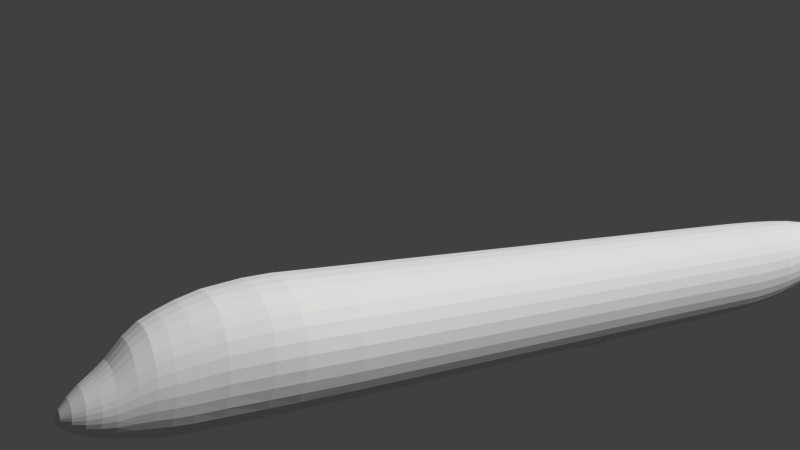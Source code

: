 # Source: A350xwb.3.blend  (saved by Blender 2.62.1; exported with 4.5.12 LTS)
import bpy
from mathutils import Matrix  # noqa: F401  (used for matrix-valued properties, if any)

bpy.ops.wm.read_factory_settings(use_empty=True)
scene = bpy.context.scene
scene.name = 'Scene'

# ---- collections
col_collection_1 = bpy.data.collections.new('Collection 1'); scene.collection.children.link(col_collection_1)

# ---- world
world_world = bpy.data.worlds.new('World'); scene.world = world_world
world_world.color = (0.05088, 0.05088, 0.05088)
world_world.use_sun_shadow = False
world_world.sun_shadow_jitter_overblur = 0.0
world_world.cycles.sampling_method = 'MANUAL'
world_world.cycles.sample_map_resolution = 256

# ---- cameras
cam_camera = bpy.data.cameras.new('Camera')
cam_camera.clip_end = 100.0
cam_camera.lens = 35.0
cam_camera.sensor_width = 32.0
cam_camera.sensor_height = 18.0
cam_camera.ortho_scale = 7.314
cam_camera.dof.focus_distance = 0.0
cam_camera.dof.aperture_fstop = 128.0

# ---- meshes
me_cylinder_002 = bpy.data.meshes.new('Cylinder.002')
me_cylinder_002.from_pydata([(0.293, 1.236e-07, -1.0), (0.293, 1.22e-07, -0.7354), (0.2874, -0.05522, -1.0), (0.2874, -0.05696, -0.7354), (0.2708, -0.1083, -1.0), (0.2708, -0.1117, -0.7354), (0.2438, -0.1573, -1.0), (0.2438, -0.1622, -0.7354), (0.2075, -0.2001, -1.0), (0.2075, -0.2064, -0.7354), (0.1632, -0.2354, -1.0), (0.1632, -0.2428, -0.7354), (0.1128, -0.2615, -1.0), (0.1128, -0.2697, -0.7354), (0.05798, -0.2776, -1.0), (0.05798, -0.2863, -0.7354), (0.001026, -0.2831, -1.0), (0.001027, -0.292, -0.7354), (-0.05593, -0.2776, -1.0), (-0.05593, -0.2863, -0.7354), (-0.1107, -0.2615, -1.0), (-0.1107, -0.2697, -0.7354), (-0.1612, -0.2353, -1.0), (-0.1612, -0.2428, -0.7354), (-0.2054, -0.2001, -1.0), (-0.2054, -0.2064, -0.7354), (-0.2417, -0.1573, -1.0), (-0.2417, -0.1622, -0.7354), (-0.2687, -0.1083, -1.0), (-0.2687, -0.1117, -0.7354), (-0.2853, -0.05522, -1.0), (-0.2853, -0.05696, -0.7354), (-0.2909, 3.755e-07, -1.0), (-0.2909, 3.818e-07, -0.7354), (0.293, 1.22e-07, -0.4896), (0.2874, -0.05696, -0.4896), (0.2708, -0.1117, -0.4896), (0.2438, -0.1622, -0.4896), (0.2075, -0.2064, -0.4896), (0.1632, -0.2428, -0.4896), (0.1128, -0.2697, -0.4896), (0.05798, -0.2863, -0.4896), (0.001027, -0.292, -0.4896), (-0.05593, -0.2863, -0.4896), (-0.1107, -0.2697, -0.4896), (-0.1612, -0.2428, -0.4896), (-0.2054, -0.2064, -0.4896), (-0.2417, -0.1622, -0.4896), (-0.2687, -0.1117, -0.4896), (-0.2853, -0.05696, -0.4896), (-0.2909, 3.818e-07, -0.4896), (0.293, -3.919e-06, -0.1518), (0.2874, -0.05696, -0.1518), (0.2708, -0.1117, -0.1518), (0.2438, -0.1622, -0.1518), (0.2075, -0.2064, -0.1518), (0.1632, -0.2428, -0.1518), (0.1127, -0.2697, -0.1518), (0.05798, -0.2864, -0.1518), (0.001021, -0.292, -0.1518), (-0.05594, -0.2864, -0.1518), (-0.1107, -0.2697, -0.1518), (-0.1612, -0.2428, -0.1518), (-0.2054, -0.2064, -0.1518), (-0.2417, -0.1622, -0.1518), (-0.2687, -0.1117, -0.1518), (-0.2853, -0.05696, -0.1518), (-0.2909, -3.66e-06, -0.1518), (0.293, -6.216e-06, 0.04018), (0.2874, -0.05696, 0.04018), (0.2708, -0.1117, 0.04018), (0.2438, -0.1622, 0.04018), (0.2075, -0.2065, 0.04018), (0.1632, -0.2428, 0.04018), (0.1127, -0.2697, 0.04018), (0.05798, -0.2864, 0.04018), (0.001017, -0.292, 0.04018), (-0.05594, -0.2864, 0.04018), (-0.1107, -0.2697, 0.04018), (-0.1612, -0.2428, 0.04018), (-0.2054, -0.2065, 0.04018), (-0.2417, -0.1622, 0.04018), (-0.2687, -0.1117, 0.04018), (-0.2853, -0.05696, 0.04018), (-0.2909, -5.956e-06, 0.04018), (0.293, -9.431e-06, 0.3089), (0.2874, -0.05697, 0.3089), (0.2707, -0.1117, 0.3089), (0.2438, -0.1622, 0.3089), (0.2075, -0.2065, 0.3089), (0.1632, -0.2428, 0.3089), (0.1127, -0.2697, 0.3089), (0.05797, -0.2864, 0.3089), (0.001012, -0.292, 0.3089), (-0.05595, -0.2864, 0.3089), (-0.1107, -0.2697, 0.3089), (-0.1612, -0.2428, 0.3089), (-0.2054, -0.2065, 0.3089), (-0.2417, -0.1622, 0.3089), (-0.2687, -0.1117, 0.3089), (-0.2853, -0.05697, 0.3089), (-0.2909, -9.171e-06, 0.3089), (0.293, -1.255e-05, 0.57), (0.2874, -0.05697, 0.57), (0.2707, -0.1117, 0.57), (0.2438, -0.1622, 0.57), (0.2075, -0.2065, 0.57), (0.1632, -0.2428, 0.57), (0.1127, -0.2697, 0.57), (0.05797, -0.2864, 0.57), (0.001008, -0.292, 0.57), (-0.05595, -0.2864, 0.57), (-0.1107, -0.2697, 0.57), (-0.1612, -0.2428, 0.57), (-0.2054, -0.2065, 0.57), (-0.2417, -0.1622, 0.57), (-0.2687, -0.1117, 0.57), (-0.2853, -0.05697, 0.57), (-0.2909, -1.229e-05, 0.57), (0.293, -1.558e-05, 0.8234), (0.2874, -0.05697, 0.8234), (0.2707, -0.1117, 0.8234), (0.2438, -0.1622, 0.8234), (0.2074, -0.2065, 0.8234), (0.1632, -0.2428, 0.8234), (0.1127, -0.2697, 0.8234), (0.05796, -0.2864, 0.8234), (0.001003, -0.292, 0.8234), (-0.05595, -0.2864, 0.8234), (-0.1107, -0.2697, 0.8234), (-0.1612, -0.2428, 0.8234), (-0.2054, -0.2065, 0.8234), (-0.2418, -0.1622, 0.8234), (-0.2687, -0.1117, 0.8234), (-0.2853, -0.05697, 0.8234), (-0.291, -1.532e-05, 0.8234), (0.293, -1.862e-05, 1.077), (0.2873, -0.05698, 1.077), (0.2707, -0.1117, 1.077), (0.2438, -0.1622, 1.077), (0.2074, -0.2065, 1.077), (0.1632, -0.2428, 1.077), (0.1127, -0.2698, 1.077), (0.05796, -0.2864, 1.077), (0.0009987, -0.292, 1.077), (-0.05596, -0.2864, 1.077), (-0.1107, -0.2698, 1.077), (-0.1612, -0.2428, 1.077), (-0.2054, -0.2065, 1.077), (-0.2418, -0.1622, 1.077), (-0.2687, -0.1117, 1.077), (-0.2853, -0.05698, 1.077), (-0.291, -1.836e-05, 1.077), (0.293, -2.178e-05, 1.343), (0.2873, -0.05698, 1.343), (0.2707, -0.1117, 1.343), (0.2437, -0.1622, 1.343), (0.2074, -0.2065, 1.343), (0.1632, -0.2428, 1.343), (0.1127, -0.2698, 1.343), (0.05795, -0.2864, 1.343), (0.0009939, -0.292, 1.343), (-0.05596, -0.2864, 1.343), (-0.1107, -0.2698, 1.343), (-0.1612, -0.2428, 1.343), (-0.2055, -0.2065, 1.343), (-0.2418, -0.1622, 1.343), (-0.2687, -0.1117, 1.343), (-0.2854, -0.05698, 1.343), (-0.291, -2.152e-05, 1.343), (0.2929, -2.592e-05, 1.681), (0.2873, -0.05698, 1.681), (0.2707, -0.1118, 1.681), (0.2437, -0.1622, 1.681), (0.2074, -0.2065, 1.681), (0.1632, -0.2428, 1.681), (0.1127, -0.2698, 1.681), (0.05795, -0.2864, 1.681), (0.0009878, -0.292, 1.681), (-0.05597, -0.2864, 1.681), (-0.1107, -0.2698, 1.681), (-0.1612, -0.2428, 1.681), (-0.2055, -0.2065, 1.681), (-0.2418, -0.1622, 1.681), (-0.2687, -0.1118, 1.681), (-0.2854, -0.05698, 1.681), (-0.291, -2.566e-05, 1.681), (0.2929, -2.844e-05, 1.889), (0.2873, -0.05699, 1.889), (0.2707, -0.1118, 1.889), (0.2437, -0.1622, 1.889), (0.2074, -0.2065, 1.889), (0.1632, -0.2428, 1.889), (0.1127, -0.2698, 1.889), (0.05794, -0.2864, 1.889), (0.0009839, -0.292, 1.889), (-0.05597, -0.2864, 1.889), (-0.1107, -0.2698, 1.889), (-0.1612, -0.2428, 1.889), (-0.2055, -0.2065, 1.889), (-0.2418, -0.1622, 1.889), (-0.2687, -0.1118, 1.889), (-0.2854, -0.05699, 1.889), (-0.291, -2.818e-05, 1.889), (0.2929, -3.147e-05, 2.142), (0.2873, -0.05699, 2.142), (0.2707, -0.1118, 2.142), (0.2437, -0.1622, 2.142), (0.2074, -0.2065, 2.142), (0.1632, -0.2428, 2.142), (0.1127, -0.2698, 2.142), (0.05794, -0.2864, 2.142), (0.0009793, -0.292, 2.142), (-0.05598, -0.2864, 2.142), (-0.1107, -0.2698, 2.142), (-0.1612, -0.2428, 2.142), (-0.2055, -0.2065, 2.142), (-0.2418, -0.1622, 2.142), (-0.2688, -0.1118, 2.142), (-0.2854, -0.05699, 2.142), (-0.291, -3.122e-05, 2.142), (0.2929, -3.446e-05, 2.39), (0.2873, -0.05699, 2.39), (0.2707, -0.1118, 2.39), (0.2437, -0.1622, 2.39), (0.2074, -0.2065, 2.39), (0.1632, -0.2428, 2.39), (0.1127, -0.2698, 2.39), (0.05793, -0.2864, 2.39), (0.000975, -0.292, 2.39), (-0.05598, -0.2864, 2.39), (-0.1108, -0.2698, 2.39), (-0.1612, -0.2428, 2.39), (-0.2055, -0.2065, 2.39), (-0.2418, -0.1622, 2.39), (-0.2688, -0.1118, 2.39), (-0.2854, -0.05699, 2.39), (-0.291, -3.42e-05, 2.39), (0.2911, -3.593e-05, 2.515), (0.2855, -0.0567, 2.515), (0.2689, -0.1112, 2.515), (0.242, -0.1614, 2.515), (0.2059, -0.2054, 2.515), (0.1618, -0.2415, 2.515), (0.1115, -0.2684, 2.515), (0.05693, -0.2849, 2.515), (0.0001732, -0.2905, 2.515), (-0.05658, -0.2849, 2.515), (-0.1111, -0.2684, 2.515), (-0.1614, -0.2415, 2.515), (-0.2055, -0.2054, 2.515), (-0.2417, -0.1614, 2.515), (-0.2686, -0.1112, 2.515), (-0.2851, -0.0567, 2.515), (-0.2907, -3.567e-05, 2.515), (0.2833, -3.74e-05, 2.644), (0.2778, -0.05674, 2.644), (0.2615, -0.1113, 2.644), (0.235, -0.1615, 2.644), (0.1994, -0.2055, 2.644), (0.156, -0.2417, 2.644), (0.1065, -0.2685, 2.644), (0.0528, -0.2851, 2.644), (-0.003062, -0.2907, 2.644), (-0.05892, -0.2851, 2.644), (-0.1126, -0.2685, 2.644), (-0.1621, -0.2417, 2.644), (-0.2055, -0.2055, 2.644), (-0.2411, -0.1615, 2.644), (-0.2676, -0.1113, 2.644), (-0.2839, -0.05674, 2.644), (-0.2894, -3.714e-05, 2.644), (0.2658, -3.846e-05, 2.812), (0.2605, -0.05673, 2.812), (0.2447, -0.1112, 2.812), (0.2192, -0.1615, 2.812), (0.1848, -0.2055, 2.812), (0.1428, -0.2416, 2.812), (0.09501, -0.2685, 2.812), (0.04312, -0.285, 2.812), (-0.01085, -0.2906, 2.812), (-0.06482, -0.285, 2.812), (-0.1167, -0.2685, 2.812), (-0.1645, -0.2416, 2.812), (-0.2065, -0.2055, 2.812), (-0.2409, -0.1615, 2.812), (-0.2664, -0.1112, 2.812), (-0.2822, -0.05673, 2.812), (-0.2875, -3.82e-05, 2.812), (0.2293, -4.162e-05, 3.075), (0.2244, -0.0533, 3.075), (0.2099, -0.1045, 3.075), (0.1864, -0.1517, 3.075), (0.1547, -0.1931, 3.075), (0.1161, -0.227, 3.075), (0.07204, -0.2523, 3.075), (0.02425, -0.2678, 3.075), (-0.02546, -0.2731, 3.075), (-0.07516, -0.2678, 3.075), (-0.123, -0.2523, 3.075), (-0.167, -0.227, 3.075), (-0.2056, -0.1931, 3.075), (-0.2373, -0.1517, 3.075), (-0.2608, -0.1045, 3.075), (-0.2753, -0.0533, 3.075), (-0.2802, -4.137e-05, 3.075), (0.1765, -5.311e-05, 3.316), (0.1723, -0.04659, 3.316), (0.1596, -0.09134, 3.316), (0.1391, -0.1326, 3.316), (0.1114, -0.1687, 3.316), (0.0777, -0.1984, 3.316), (0.03925, -0.2204, 3.316), (-0.002461, -0.234, 3.316), (-0.04584, -0.2386, 3.316), (-0.08923, -0.234, 3.316), (-0.1309, -0.2204, 3.316), (-0.1694, -0.1984, 3.316), (-0.2031, -0.1687, 3.316), (-0.2307, -0.1326, 3.316), (-0.2513, -0.09134, 3.316), (-0.2639, -0.04659, 3.316), (-0.2682, -5.29e-05, 3.316), (0.1579, -5.419e-05, 3.393), (0.1539, -0.04367, 3.393), (0.142, -0.08561, 3.393), (0.1227, -0.1243, 3.393), (0.09671, -0.1581, 3.393), (0.06504, -0.1859, 3.393), (0.02891, -0.2066, 3.393), (-0.01029, -0.2193, 3.393), (-0.05106, -0.2236, 3.393), (-0.09183, -0.2193, 3.393), (-0.131, -0.2066, 3.393), (-0.1672, -0.1859, 3.393), (-0.1988, -0.1581, 3.393), (-0.2248, -0.1243, 3.393), (-0.2441, -0.08561, 3.393), (-0.256, -0.04367, 3.393), (-0.26, -5.399e-05, 3.393), (0.0887, -5.492e-05, 3.671), (0.08558, -0.03092, 3.671), (0.07634, -0.0606, 3.671), (0.06133, -0.08796, 3.671), (0.04114, -0.1119, 3.671), (0.01654, -0.1316, 3.671), (-0.01153, -0.1462, 3.671), (-0.04199, -0.1552, 3.671), (-0.07366, -0.1583, 3.671), (-0.1053, -0.1552, 3.671), (-0.1358, -0.1462, 3.671), (-0.1639, -0.1316, 3.671), (-0.1885, -0.1119, 3.671), (-0.2087, -0.08796, 3.671), (-0.2237, -0.0606, 3.671), (-0.2329, -0.03092, 3.671), (-0.236, -5.478e-05, 3.671), (0.0382, -5.545e-05, 3.871), (0.03572, -0.02246, 3.871), (0.02836, -0.044, 3.871), (0.01642, -0.06385, 3.871), (0.000346, -0.08125, 3.871), (-0.01924, -0.09553, 3.871), (-0.04158, -0.1061, 3.871), (-0.06583, -0.1127, 3.871), (-0.09104, -0.1149, 3.871), (-0.1163, -0.1127, 3.871), (-0.1405, -0.1061, 3.871), (-0.1628, -0.09553, 3.871), (-0.1824, -0.08125, 3.871), (-0.1985, -0.06385, 3.871), (-0.2104, -0.044, 3.871), (-0.2178, -0.02246, 3.871), (-0.2203, -5.534e-05, 3.871), (0.01573, -5.568e-05, 3.96), (0.01355, -0.02026, 3.96), (0.007074, -0.03969, 3.96), (-0.003435, -0.0576, 3.96), (-0.01758, -0.07329, 3.96), (-0.03481, -0.08618, 3.96), (-0.05447, -0.09575, 3.96), (-0.07581, -0.1016, 3.96), (-0.098, -0.1036, 3.96), (-0.1202, -0.1016, 3.96), (-0.1415, -0.09575, 3.96), (-0.1612, -0.08618, 3.96), (-0.1784, -0.07329, 3.96), (-0.1926, -0.0576, 3.96), (-0.2031, -0.03969, 3.96), (-0.2095, -0.02026, 3.96), (-0.2117, -5.559e-05, 3.96), (-0.01628, -5.605e-05, 4.097), (-0.01802, -0.01935, 4.097), (-0.02317, -0.03791, 4.097), (-0.03152, -0.05501, 4.097), (-0.04276, -0.07, 4.097), (-0.05646, -0.0823, 4.097), (-0.07209, -0.09144, 4.097), (-0.08905, -0.09707, 4.097), (-0.1067, -0.09897, 4.097), (-0.1243, -0.09707, 4.097), (-0.1413, -0.09144, 4.097), (-0.1569, -0.0823, 4.097), (-0.1706, -0.07, 4.097), (-0.1819, -0.05501, 4.097), (-0.1902, -0.03791, 4.097), (-0.1954, -0.01935, 4.097), (-0.1971, -5.596e-05, 4.097), (-0.04758, -5.637e-05, 4.216), (-0.04884, -0.01622, 4.216), (-0.05258, -0.03176, 4.216), (-0.05864, -0.04609, 4.216), (-0.06681, -0.05864, 4.216), (-0.07676, -0.06894, 4.216), (-0.08811, -0.0766, 4.216), (-0.1004, -0.08131, 4.216), (-0.1132, -0.08291, 4.216), (-0.126, -0.08131, 4.216), (-0.1384, -0.0766, 4.216), (-0.1497, -0.06894, 4.216), (-0.1597, -0.05864, 4.216), (-0.1678, -0.04609, 4.216), (-0.1739, -0.03176, 4.216), (-0.1776, -0.01622, 4.216), (-0.1789, -5.629e-05, 4.216), (-0.07028, -5.661e-05, 4.305), (-0.0712, -0.0123, 4.305), (-0.0739, -0.02408, 4.305), (-0.0783, -0.03493, 4.305), (-0.08422, -0.04445, 4.305), (-0.09143, -0.05225, 4.305), (-0.09966, -0.05805, 4.305), (-0.1086, -0.06163, 4.305), (-0.1179, -0.06283, 4.305), (-0.1272, -0.06163, 4.305), (-0.1361, -0.05805, 4.305), (-0.1443, -0.05225, 4.305), (-0.1515, -0.04445, 4.305), (-0.1574, -0.03493, 4.305), (-0.1618, -0.02408, 4.305), (-0.1645, -0.0123, 4.305), (-0.1655, -5.655e-05, 4.305), (-0.09616, -5.687e-05, 4.405), (-0.09664, -0.005091, 4.405), (-0.09809, -0.009933, 4.405), (-0.1004, -0.01439, 4.405), (-0.1036, -0.0183, 4.405), (-0.1074, -0.02151, 4.405), (-0.1118, -0.0239, 4.405), (-0.1166, -0.02537, 4.405), (-0.1215, -0.02586, 4.405), (-0.1265, -0.02537, 4.405), (-0.1312, -0.0239, 4.405), (-0.1356, -0.02151, 4.405), (-0.1394, -0.0183, 4.405), (-0.1426, -0.01439, 4.405), (-0.1449, -0.009933, 4.405), (-0.1464, -0.005091, 4.405), (-0.1469, -5.685e-05, 4.405), (0.2931, 2.178e-06, -1.135), (0.2875, -0.05242, -1.135), (0.2711, -0.1028, -1.135), (0.2445, -0.1493, -1.135), (0.2087, -0.19, -1.135), (0.1651, -0.2234, -1.135), (0.1154, -0.2482, -1.135), (0.06136, -0.2635, -1.135), (0.0052, -0.2687, -1.135), (-0.05096, -0.2635, -1.135), (-0.105, -0.2482, -1.135), (-0.1547, -0.2234, -1.135), (-0.1983, -0.19, -1.135), (-0.2341, -0.1493, -1.135), (-0.2607, -0.1028, -1.135), (-0.2771, -0.05242, -1.135), (-0.2827, 2.417e-06, -1.135), (0.2934, 4.82e-06, -1.315), (0.2881, -0.04635, -1.315), (0.2724, -0.09092, -1.315), (0.247, -0.132, -1.315), (0.2127, -0.168, -1.315), (0.171, -0.1976, -1.315), (0.1234, -0.2195, -1.315), (0.07172, -0.233, -1.315), (0.018, -0.2376, -1.315), (-0.03572, -0.233, -1.315), (-0.08737, -0.2195, -1.315), (-0.135, -0.1976, -1.315), (-0.1767, -0.168, -1.315), (-0.2109, -0.132, -1.315), (-0.2364, -0.09092, -1.315), (-0.2521, -0.04635, -1.315), (-0.2574, 5.031e-06, -1.315), (0.2931, 6.472e-06, -1.424), (0.2881, -0.04132, -1.424), (0.2734, -0.08105, -1.424), (0.2494, -0.1177, -1.424), (0.2171, -0.1498, -1.424), (0.1777, -0.1761, -1.424), (0.1328, -0.1957, -1.424), (0.0841, -0.2077, -1.424), (0.03344, -0.2118, -1.424), (-0.01723, -0.2077, -1.424), (-0.06594, -0.1957, -1.424), (-0.1108, -0.1761, -1.424), (-0.1502, -0.1498, -1.424), (-0.1825, -0.1177, -1.424), (-0.2065, -0.08105, -1.424), (-0.2213, -0.04132, -1.424), (-0.2263, 6.66e-06, -1.424), (0.2869, 7.719e-06, -1.506), (0.2822, -0.03739, -1.506), (0.2685, -0.07336, -1.506), (0.2463, -0.1065, -1.506), (0.2164, -0.1356, -1.506), (0.1799, -0.1594, -1.506), (0.1383, -0.1771, -1.506), (0.09312, -0.188, -1.506), (0.04616, -0.1917, -1.506), (-0.0007961, -0.188, -1.506), (-0.04595, -0.1771, -1.506), (-0.08756, -0.1594, -1.506), (-0.124, -0.1356, -1.506), (-0.154, -0.1065, -1.506), (-0.1762, -0.07336, -1.506), (-0.1899, -0.03739, -1.506), (-0.1945, 7.889e-06, -1.506), (0.277, 8.976e-06, -1.57), (0.2728, -0.03375, -1.57), (0.2603, -0.06621, -1.57), (0.2399, -0.09612, -1.57), (0.2125, -0.1223, -1.57), (0.1791, -0.1439, -1.57), (0.1409, -0.1599, -1.57), (0.09959, -0.1697, -1.57), (0.05658, -0.173, -1.57), (0.01357, -0.1697, -1.57), (-0.02778, -0.1599, -1.57), (-0.0659, -0.1439, -1.57), (-0.0993, -0.1223, -1.57), (-0.1267, -0.09612, -1.57), (-0.1471, -0.06621, -1.57), (-0.1596, -0.03375, -1.57), (-0.1639, 9.13e-06, -1.57), (0.2664, 9.87e-06, -1.632), (0.2627, -0.0296, -1.632), (0.2519, -0.05807, -1.632), (0.2343, -0.08432, -1.632), (0.2106, -0.1073, -1.632), (0.1817, -0.1262, -1.632), (0.1488, -0.1402, -1.632), (0.1131, -0.1489, -1.632), (0.07592, -0.1518, -1.632), (0.03876, -0.1489, -1.632), (0.003032, -0.1402, -1.632), (-0.0299, -0.1262, -1.632), (-0.05876, -0.1073, -1.632), (-0.08245, -0.08432, -1.632), (-0.1001, -0.05807, -1.632), (-0.1109, -0.0296, -1.632), (-0.1146, 1.001e-05, -1.632), (0.2521, 1.098e-05, -1.697), (0.2492, -0.02497, -1.697), (0.2409, -0.04898, -1.697), (0.2273, -0.07111, -1.697), (0.209, -0.09052, -1.697), (0.1867, -0.1064, -1.697), (0.1613, -0.1183, -1.697), (0.1337, -0.1256, -1.697), (0.1051, -0.128, -1.697), (0.07638, -0.1256, -1.697), (0.04881, -0.1183, -1.697), (0.0234, -0.1064, -1.697), (0.001123, -0.09052, -1.697), (-0.01716, -0.07111, -1.697), (-0.03074, -0.04898, -1.697), (-0.0391, -0.02497, -1.697), (-0.04193, 1.11e-05, -1.697), (0.2379, 1.18e-05, -1.747), (0.2356, -0.02111, -1.747), (0.2289, -0.04141, -1.747), (0.2178, -0.06013, -1.747), (0.203, -0.07653, -1.747), (0.1849, -0.09, -1.747), (0.1643, -0.1, -1.747), (0.142, -0.1062, -1.747), (0.1187, -0.1082, -1.747), (0.09544, -0.1062, -1.747), (0.07307, -0.1, -1.747), (0.05246, -0.09, -1.747), (0.03439, -0.07653, -1.747), (0.01956, -0.06013, -1.747), (0.008544, -0.04141, -1.747), (0.001759, -0.02111, -1.747), (-0.0005315, 1.19e-05, -1.747), (0.2214, 1.115e-05, -1.796), (0.2196, -0.01643, -1.796), (0.2143, -0.03225, -1.796), (0.2057, -0.04682, -1.796), (0.1942, -0.05959, -1.796), (0.1801, -0.07008, -1.796), (0.1641, -0.07787, -1.796), (0.1467, -0.08266, -1.796), (0.1286, -0.08428, -1.796), (0.1105, -0.08266, -1.796), (0.09312, -0.07787, -1.796), (0.07671, -0.07052, -1.796), (0.06303, -0.05959, -1.796), (0.0515, -0.04682, -1.796), (0.04293, -0.03225, -1.796), (0.03765, -0.01643, -1.796), (0.03587, 1.123e-05, -1.796), (0.1995, 2.85e-05, -1.837), (0.1983, -0.01104, -1.837), (0.1947, -0.02169, -1.837), (0.189, -0.0315, -1.837), (0.1812, -0.0401, -1.837), (0.1717, -0.04716, -1.837), (0.1609, -0.05241, -1.837), (0.1492, -0.05563, -1.837), (0.137, -0.05673, -1.837), (0.1248, -0.05563, -1.837), (0.113, -0.05241, -1.837), (0.1022, -0.04716, -1.837), (0.09274, -0.0401, -1.837), (0.08496, -0.0315, -1.837), (0.07918, -0.02169, -1.837), (0.07562, -0.01104, -1.837), (0.07442, 2.855e-05, -1.837), (0.3239, 0.008156, 1.243), (0.1712, 1.357e-05, -1.868), (0.1707, -0.005202, -1.868), (0.169, -0.01022, -1.868), (0.1663, -0.01484, -1.868), (0.1627, -0.01889, -1.868), (0.1582, -0.02222, -1.868), (0.1532, -0.02469, -1.868), (0.1477, -0.02621, -1.868), (0.1419, -0.02672, -1.868), (0.1362, -0.02621, -1.868), (0.1307, -0.02469, -1.868), (0.1257, -0.02222, -1.868), (0.1212, -0.01889, -1.868), (0.1176, -0.01484, -1.868), (0.1149, -0.01022, -1.868), (0.1132, -0.005202, -1.868), (0.1126, 1.36e-05, -1.868), (0.3239, 0.2748, 1.243), (0.3239, 0.2748, 0.9762), (0.1567, 1.532e-05, -1.875), (0.1565, -0.002204, -1.875), (0.1558, -0.004338, -1.875), (0.1546, -0.006305, -1.875), (0.1531, -0.008029, -1.875), (0.1512, -0.009443, -1.875), (0.149, -0.01049, -1.875), (0.1467, -0.01114, -1.875), (0.1443, -0.01136, -1.875), (0.1418, -0.01114, -1.875), (0.1395, -0.01049, -1.875), (0.1373, -0.009443, -1.875), (0.1354, -0.008029, -1.875), (0.1339, -0.006305, -1.875), (0.1327, -0.004338, -1.875), (0.132, -0.002204, -1.875), (0.1318, 1.533e-05, -1.875), (0.3239, 0.008156, 0.9762), (0.05724, 0.008156, 1.243), (0.05724, 0.2748, 1.243), (0.05724, 0.2748, 0.9762), (0.05724, 0.008156, 0.9762), (0.1466, 1.752e-05, -1.878), (-0.1215, -5.686e-05, 4.405)], [], [(0, 1, 3, 2), (2, 3, 5, 4), (4, 5, 7, 6), (6, 7, 9, 8), (8, 9, 11, 10), (10, 11, 13, 12), (12, 13, 15, 14), (14, 15, 17, 16), (16, 17, 19, 18), (18, 19, 21, 20), (20, 21, 23, 22), (22, 23, 25, 24), (24, 25, 27, 26), (26, 27, 29, 28), (28, 29, 31, 30), (30, 31, 33, 32), (15, 13, 40, 41), (29, 27, 47, 48), (5, 3, 35, 36), (19, 17, 42, 43), (33, 31, 49, 50), (9, 7, 37, 38), (23, 21, 44, 45), (13, 11, 39, 40), (27, 25, 46, 47), (3, 1, 34, 35), (17, 15, 41, 42), (31, 29, 48, 49), (7, 5, 36, 37), (21, 19, 43, 44), (11, 9, 38, 39), (25, 23, 45, 46), (54, 53, 70, 71), (50, 49, 66, 67), (45, 44, 61, 62), (40, 39, 56, 57), (35, 34, 51, 52), (46, 45, 62, 63), (41, 40, 57, 58), (36, 35, 52, 53), (47, 46, 63, 64), (42, 41, 58, 59), (37, 36, 53, 54), (48, 47, 64, 65), (43, 42, 59, 60), (38, 37, 54, 55), (49, 48, 65, 66), (44, 43, 60, 61), (39, 38, 55, 56), (74, 73, 90, 91), (65, 64, 81, 82), (60, 59, 76, 77), (55, 54, 71, 72), (66, 65, 82, 83), (61, 60, 77, 78), (56, 55, 72, 73), (67, 66, 83, 84), (62, 61, 78, 79), (57, 56, 73, 74), (52, 51, 68, 69), (63, 62, 79, 80), (58, 57, 74, 75), (53, 52, 69, 70), (64, 63, 80, 81), (59, 58, 75, 76), (94, 93, 110, 111), (69, 68, 85, 86), (80, 79, 96, 97), (75, 74, 91, 92), (70, 69, 86, 87), (81, 80, 97, 98), (76, 75, 92, 93), (71, 70, 87, 88), (82, 81, 98, 99), (77, 76, 93, 94), (72, 71, 88, 89), (83, 82, 99, 100), (78, 77, 94, 95), (73, 72, 89, 90), (84, 83, 100, 101), (79, 78, 95, 96), (114, 113, 130, 131), (89, 88, 105, 106), (100, 99, 116, 117), (95, 94, 111, 112), (90, 89, 106, 107), (101, 100, 117, 118), (96, 95, 112, 113), (91, 90, 107, 108), (86, 85, 102, 103), (97, 96, 113, 114), (92, 91, 108, 109), (87, 86, 103, 104), (98, 97, 114, 115), (93, 92, 109, 110), (88, 87, 104, 105), (99, 98, 115, 116), (134, 133, 150, 151), (109, 108, 125, 126), (104, 103, 120, 121), (115, 114, 131, 132), (110, 109, 126, 127), (105, 104, 121, 122), (116, 115, 132, 133), (111, 110, 127, 128), (106, 105, 122, 123), (117, 116, 133, 134), (112, 111, 128, 129), (107, 106, 123, 124), (118, 117, 134, 135), (113, 112, 129, 130), (108, 107, 124, 125), (103, 102, 119, 120), (129, 128, 145, 146), (124, 123, 140, 141), (135, 134, 151, 152), (130, 129, 146, 147), (125, 124, 141, 142), (120, 119, 136, 137), (131, 130, 147, 148), (126, 125, 142, 143), (121, 120, 137, 138), (132, 131, 148, 149), (127, 126, 143, 144), (122, 121, 138, 139), (133, 132, 149, 150), (128, 127, 144, 145), (123, 122, 139, 140), (149, 148, 165, 166), (144, 143, 160, 161), (139, 138, 155, 156), (150, 149, 166, 167), (145, 144, 161, 162), (140, 139, 156, 157), (151, 150, 167, 168), (146, 145, 162, 163), (141, 140, 157, 158), (152, 151, 168, 169), (147, 146, 163, 164), (142, 141, 158, 159), (137, 136, 153, 154), (148, 147, 164, 165), (143, 142, 159, 160), (138, 137, 154, 155), (169, 168, 185, 186), (164, 163, 180, 181), (159, 158, 175, 176), (154, 153, 170, 171), (165, 164, 181, 182), (160, 159, 176, 177), (155, 154, 171, 172), (166, 165, 182, 183), (161, 160, 177, 178), (156, 155, 172, 173), (167, 166, 183, 184), (162, 161, 178, 179), (157, 156, 173, 174), (168, 167, 184, 185), (163, 162, 179, 180), (158, 157, 174, 175), (184, 183, 200, 201), (179, 178, 195, 196), (174, 173, 190, 191), (185, 184, 201, 202), (180, 179, 196, 197), (175, 174, 191, 192), (186, 185, 202, 203), (181, 180, 197, 198), (176, 175, 192, 193), (171, 170, 187, 188), (182, 181, 198, 199), (177, 176, 193, 194), (172, 171, 188, 189), (183, 182, 199, 200), (178, 177, 194, 195), (173, 172, 189, 190), (199, 198, 215, 216), (194, 193, 210, 211), (189, 188, 205, 206), (200, 199, 216, 217), (195, 194, 211, 212), (190, 189, 206, 207), (201, 200, 217, 218), (196, 195, 212, 213), (191, 190, 207, 208), (202, 201, 218, 219), (197, 196, 213, 214), (192, 191, 208, 209), (203, 202, 219, 220), (198, 197, 214, 215), (193, 192, 209, 210), (188, 187, 204, 205), (223, 222, 239, 240), (219, 218, 235, 236), (214, 213, 230, 231), (209, 208, 225, 226), (220, 219, 236, 237), (215, 214, 231, 232), (210, 209, 226, 227), (205, 204, 221, 222), (216, 215, 232, 233), (211, 210, 227, 228), (206, 205, 222, 223), (217, 216, 233, 234), (212, 211, 228, 229), (207, 206, 223, 224), (218, 217, 234, 235), (213, 212, 229, 230), (208, 207, 224, 225), (243, 242, 259, 260), (234, 233, 250, 251), (229, 228, 245, 246), (224, 223, 240, 241), (235, 234, 251, 252), (230, 229, 246, 247), (225, 224, 241, 242), (236, 235, 252, 253), (231, 230, 247, 248), (226, 225, 242, 243), (237, 236, 253, 254), (232, 231, 248, 249), (227, 226, 243, 244), (222, 221, 238, 239), (233, 232, 249, 250), (228, 227, 244, 245), (263, 262, 279, 280), (254, 253, 270, 271), (249, 248, 265, 266), (244, 243, 260, 261), (239, 238, 255, 256), (250, 249, 266, 267), (245, 244, 261, 262), (240, 239, 256, 257), (251, 250, 267, 268), (246, 245, 262, 263), (241, 240, 257, 258), (252, 251, 268, 269), (247, 246, 263, 264), (242, 241, 258, 259), (253, 252, 269, 270), (248, 247, 264, 265), (283, 282, 299, 300), (258, 257, 274, 275), (269, 268, 285, 286), (264, 263, 280, 281), (259, 258, 275, 276), (270, 269, 286, 287), (265, 264, 281, 282), (260, 259, 276, 277), (271, 270, 287, 288), (266, 265, 282, 283), (261, 260, 277, 278), (256, 255, 272, 273), (267, 266, 283, 284), (262, 261, 278, 279), (257, 256, 273, 274), (268, 267, 284, 285), (301, 300, 317, 318), (278, 277, 294, 295), (273, 272, 289, 290), (284, 283, 300, 301), (279, 278, 295, 296), (274, 273, 290, 291), (285, 284, 301, 302), (280, 279, 296, 297), (275, 274, 291, 292), (286, 285, 302, 303), (281, 280, 297, 298), (276, 275, 292, 293), (287, 286, 303, 304), (282, 281, 298, 299), (277, 276, 293, 294), (288, 287, 304, 305), (321, 320, 337, 338), (296, 295, 312, 313), (291, 290, 307, 308), (302, 301, 318, 319), (297, 296, 313, 314), (292, 291, 308, 309), (303, 302, 319, 320), (298, 297, 314, 315), (293, 292, 309, 310), (304, 303, 320, 321), (299, 298, 315, 316), (294, 293, 310, 311), (305, 304, 321, 322), (300, 299, 316, 317), (295, 294, 311, 312), (290, 289, 306, 307), (316, 315, 332, 333), (311, 310, 327, 328), (322, 321, 338, 339), (317, 316, 333, 334), (312, 311, 328, 329), (307, 306, 323, 324), (318, 317, 334, 335), (313, 312, 329, 330), (308, 307, 324, 325), (319, 318, 335, 336), (314, 313, 330, 331), (309, 308, 325, 326), (320, 319, 336, 337), (315, 314, 331, 332), (310, 309, 326, 327), (336, 335, 352, 353), (331, 330, 347, 348), (326, 325, 342, 343), (337, 336, 353, 354), (332, 331, 348, 349), (327, 326, 343, 344), (338, 337, 354, 355), (333, 332, 349, 350), (328, 327, 344, 345), (339, 338, 355, 356), (334, 333, 350, 351), (329, 328, 345, 346), (324, 323, 340, 341), (335, 334, 351, 352), (330, 329, 346, 347), (325, 324, 341, 342), (356, 355, 372, 373), (351, 350, 367, 368), (346, 345, 362, 363), (341, 340, 357, 358), (352, 351, 368, 369), (347, 346, 363, 364), (342, 341, 358, 359), (353, 352, 369, 370), (348, 347, 364, 365), (343, 342, 359, 360), (354, 353, 370, 371), (349, 348, 365, 366), (344, 343, 360, 361), (355, 354, 371, 372), (350, 349, 366, 367), (345, 344, 361, 362), (371, 370, 387, 388), (366, 365, 382, 383), (361, 360, 377, 378), (372, 371, 388, 389), (367, 366, 383, 384), (362, 361, 378, 379), (373, 372, 389, 390), (368, 367, 384, 385), (363, 362, 379, 380), (358, 357, 374, 375), (369, 368, 385, 386), (364, 363, 380, 381), (359, 358, 375, 376), (370, 369, 386, 387), (365, 364, 381, 382), (360, 359, 376, 377), (386, 385, 402, 403), (381, 380, 397, 398), (376, 375, 392, 393), (387, 386, 403, 404), (382, 381, 398, 399), (377, 376, 393, 394), (388, 387, 404, 405), (383, 382, 399, 400), (378, 377, 394, 395), (389, 388, 405, 406), (384, 383, 400, 401), (379, 378, 395, 396), (390, 389, 406, 407), (385, 384, 401, 402), (380, 379, 396, 397), (375, 374, 391, 392), (410, 409, 426, 427), (406, 405, 422, 423), (401, 400, 417, 418), (396, 395, 412, 413), (407, 406, 423, 424), (402, 401, 418, 419), (397, 396, 413, 414), (392, 391, 408, 409), (403, 402, 419, 420), (398, 397, 414, 415), (393, 392, 409, 410), (404, 403, 420, 421), (399, 398, 415, 416), (394, 393, 410, 411), (405, 404, 421, 422), (400, 399, 416, 417), (395, 394, 411, 412), (430, 429, 446, 447), (421, 420, 437, 438), (416, 415, 432, 433), (411, 410, 427, 428), (422, 421, 438, 439), (417, 416, 433, 434), (412, 411, 428, 429), (423, 422, 439, 440), (418, 417, 434, 435), (413, 412, 429, 430), (424, 423, 440, 441), (419, 418, 435, 436), (414, 413, 430, 431), (409, 408, 425, 426), (420, 419, 436, 437), (415, 414, 431, 432), (441, 440, 457, 458), (436, 435, 452, 453), (431, 430, 447, 448), (426, 425, 442, 443), (437, 436, 453, 454), (432, 431, 448, 449), (427, 426, 443, 444), (438, 437, 454, 455), (433, 432, 449, 450), (428, 427, 444, 445), (439, 438, 455, 456), (434, 433, 450, 451), (429, 428, 445, 446), (440, 439, 456, 457), (435, 434, 451, 452), (469, 470, 487, 486), (30, 32, 475, 474), (6, 8, 463, 462), (20, 22, 470, 469), (10, 12, 465, 464), (24, 26, 472, 471), (0, 2, 460, 459), (14, 16, 467, 466), (28, 30, 474, 473), (4, 6, 462, 461), (18, 20, 469, 468), (8, 10, 464, 463), (22, 24, 471, 470), (12, 14, 466, 465), (26, 28, 473, 472), (2, 4, 461, 460), (16, 18, 468, 467), (489, 490, 507, 506), (464, 465, 482, 481), (459, 460, 477, 476), (470, 471, 488, 487), (465, 466, 483, 482), (460, 461, 478, 477), (471, 472, 489, 488), (466, 467, 484, 483), (461, 462, 479, 478), (472, 473, 490, 489), (467, 468, 485, 484), (462, 463, 480, 479), (473, 474, 491, 490), (468, 469, 486, 485), (463, 464, 481, 480), (474, 475, 492, 491), (484, 485, 502, 501), (479, 480, 497, 496), (490, 491, 508, 507), (485, 486, 503, 502), (480, 481, 498, 497), (491, 492, 509, 508), (486, 487, 504, 503), (481, 482, 499, 498), (476, 477, 494, 493), (487, 488, 505, 504), (482, 483, 500, 499), (477, 478, 495, 494), (488, 489, 506, 505), (483, 484, 501, 500), (478, 479, 496, 495), (504, 505, 522, 521), (499, 500, 517, 516), (494, 495, 512, 511), (505, 506, 523, 522), (500, 501, 518, 517), (495, 496, 513, 512), (506, 507, 524, 523), (501, 502, 519, 518), (496, 497, 514, 513), (507, 508, 525, 524), (502, 503, 520, 519), (497, 498, 515, 514), (508, 509, 526, 525), (503, 504, 521, 520), (498, 499, 516, 515), (493, 494, 511, 510), (524, 525, 542, 541), (519, 520, 537, 536), (514, 515, 532, 531), (525, 526, 543, 542), (520, 521, 538, 537), (515, 516, 533, 532), (510, 511, 528, 527), (521, 522, 539, 538), (516, 517, 534, 533), (511, 512, 529, 528), (522, 523, 540, 539), (517, 518, 535, 534), (512, 513, 530, 529), (523, 524, 541, 540), (518, 519, 536, 535), (513, 514, 531, 530), (539, 540, 557, 556), (534, 535, 552, 551), (529, 530, 547, 546), (540, 541, 558, 557), (535, 536, 553, 552), (530, 531, 548, 547), (541, 542, 559, 558), (536, 537, 554, 553), (531, 532, 549, 548), (542, 543, 560, 559), (537, 538, 555, 554), (532, 533, 550, 549), (527, 528, 545, 544), (538, 539, 556, 555), (533, 534, 551, 550), (528, 529, 546, 545), (559, 560, 577, 576), (554, 555, 572, 571), (549, 550, 567, 566), (544, 545, 562, 561), (555, 556, 573, 572), (550, 551, 568, 567), (545, 546, 563, 562), (556, 557, 574, 573), (551, 552, 569, 568), (546, 547, 564, 563), (557, 558, 575, 574), (552, 553, 570, 569), (547, 548, 565, 564), (558, 559, 576, 575), (553, 554, 571, 570), (548, 549, 566, 565), (573, 574, 591, 590), (568, 569, 586, 585), (563, 564, 581, 580), (574, 575, 592, 591), (569, 570, 587, 586), (564, 565, 582, 581), (575, 576, 593, 592), (570, 571, 588, 587), (565, 566, 583, 582), (576, 577, 594, 593), (571, 572, 589, 588), (566, 567, 584, 583), (561, 562, 579, 578), (572, 573, 590, 589), (567, 568, 585, 584), (562, 563, 580, 579), (593, 594, 611, 610), (588, 589, 606, 605), (583, 584, 601, 600), (578, 579, 596, 595), (589, 590, 607, 606), (584, 585, 602, 601), (579, 580, 597, 596), (590, 591, 608, 607), (585, 586, 603, 602), (580, 581, 598, 597), (591, 592, 609, 608), (586, 587, 604, 603), (581, 582, 599, 598), (592, 593, 610, 609), (587, 588, 605, 604), (582, 583, 600, 599), (608, 609, 626, 625), (603, 604, 621, 620), (598, 599, 616, 615), (609, 610, 627, 626), (604, 605, 622, 621), (599, 600, 617, 616), (610, 611, 628, 627), (605, 606, 623, 622), (600, 601, 618, 617), (595, 596, 613, 612), (606, 607, 624, 623), (601, 602, 619, 618), (596, 597, 614, 613), (607, 608, 625, 624), (602, 603, 620, 619), (597, 598, 615, 614), (630, 631, 650, 649), (623, 624, 642, 641), (618, 619, 637, 636), (613, 614, 632, 631), (624, 625, 643, 642), (619, 620, 638, 637), (614, 615, 633, 632), (625, 626, 644, 643), (620, 621, 639, 638), (615, 616, 634, 633), (626, 627, 645, 644), (621, 622, 640, 639), (616, 617, 635, 634), (627, 628, 646, 645), (622, 623, 641, 640), (617, 618, 636, 635), (612, 613, 631, 630), (667, 670, 666, 629), (641, 642, 661, 660), (636, 637, 656, 655), (631, 632, 651, 650), (642, 643, 662, 661), (637, 638, 657, 656), (632, 633, 652, 651), (643, 644, 663, 662), (638, 639, 658, 657), (633, 634, 653, 652), (644, 645, 664, 663), (639, 640, 659, 658), (634, 635, 654, 653), (668, 667, 629, 647), (645, 646, 665, 664), (640, 641, 660, 659), (635, 636, 655, 654), (664, 665, 671), (659, 660, 671), (654, 655, 671), (649, 650, 671), (669, 668, 647, 648), (660, 661, 671), (655, 656, 671), (650, 651, 671), (661, 662, 671), (656, 657, 671), (651, 652, 671), (662, 663, 671), (657, 658, 671), (652, 653, 671), (663, 664, 671), (658, 659, 671), (653, 654, 671), (670, 669, 648, 666), (458, 457, 672), (453, 452, 672), (448, 447, 672), (443, 442, 672), (454, 453, 672), (449, 448, 672), (444, 443, 672), (455, 454, 672), (450, 449, 672), (445, 444, 672), (456, 455, 672), (451, 450, 672), (446, 445, 672), (667, 668, 669, 670), (457, 456, 672), (452, 451, 672), (447, 446, 672), (666, 648, 647, 629)])
me_cylinder_002.use_remesh_preserve_volume = False
me_cylinder_002.use_remesh_preserve_attributes = False
me_cylinder_002.use_mirror_vertex_groups = False
me_cylinder_002.update()

# ---- objects
ob_cylinder = bpy.data.objects.new('Cylinder', me_cylinder_002)
ob_camera = bpy.data.objects.new('Camera', cam_camera)

# ---- transforms, parenting, visibility, modifiers, constraints
ob_cylinder.location = (-1.813, 0.001225, 0.6951)
ob_cylinder.rotation_euler = (0.0, 1.571, 0.0)
ob_cylinder.scale = (1.302, 1.302, 1.302)
ob_cylinder.lineart.crease_threshold = 0.0
_m = ob_cylinder.modifiers.new('Mirror', 'MIRROR')
_m.use_axis = (False, False, False)
_m.use_clip = True
ob_camera.location = (-5.524, -4.009, 1.752)
ob_camera.rotation_euler = (1.48, 3.053e-06, -0.6902)
ob_camera.lock_rotations_4d = False
ob_camera.empty_display_type = 'ARROWS'
ob_camera.color = (0.0, 0.0, 0.0, 0.0)
ob_camera.display_type = 'WIRE'
ob_camera.lineart.crease_threshold = 0.0

# ---- collection membership
col_collection_1.objects.link(ob_cylinder)
col_collection_1.objects.link(ob_camera)

# ---- scene / render settings (as saved in the file)
scene.camera = ob_camera
scene.frame_start = 1; scene.frame_end = 250; scene.frame_set(0)
scene.render.engine = 'BLENDER_EEVEE_NEXT'
scene.render.image_settings.color_mode = 'RGB'
scene.render.image_settings.compression = 90
scene.render.resolution_percentage = 50
scene.render.dither_intensity = 0.0
scene.render.bake_margin = 2
scene.render.bake_bias = 0.0
scene.cycles.use_denoising = False
scene.cycles.samples = 10
scene.cycles.sampling_pattern = 'TABULATED_SOBOL'
scene.cycles.light_sampling_threshold = 0.0
scene.cycles.use_adaptive_sampling = False
scene.cycles.use_light_tree = False
scene.cycles.blur_glossy = 0.0
scene.cycles.volume_bounces = 1
scene.cycles.pixel_filter_type = 'GAUSSIAN'
scene.cycles.sample_clamp_indirect = 0.0
scene.view_settings.view_transform = 'Standard'
bpy.context.view_layer.update()

# ---- added for rendering (the .blend has no usable light): sun
light_auto_sun = bpy.data.lights.new('AutoSun', 'SUN')
light_auto_sun.energy = 3.0
light_auto_sun.angle = 0.0523599
ob_auto_sun = bpy.data.objects.new('AutoSun', light_auto_sun)
scene.collection.objects.link(ob_auto_sun)
ob_auto_sun.rotation_euler = (0.872665, 0.174533, 0.523599)
bpy.context.view_layer.update()
